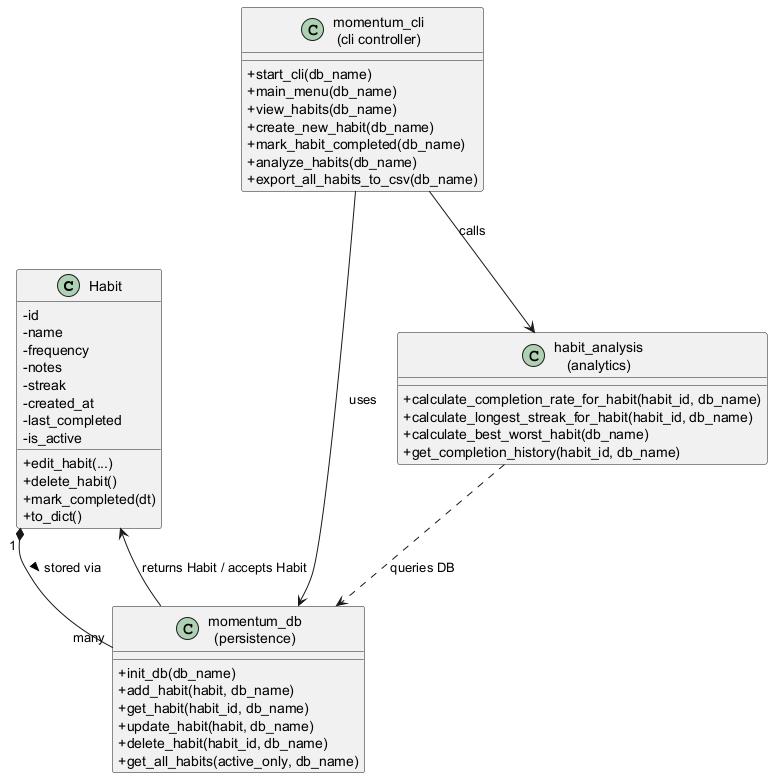

The diagram above was rendered by PlantUML. Its source (embedded in the PNG):
@startuml
skinparam classAttributeIconSize 0

class Habit {
  - id
  - name
  - frequency
  - notes
  - streak
  - created_at
  - last_completed
  - is_active
  + edit_habit(...)
  + delete_habit()
  + mark_completed(dt)
  + to_dict()
}

class "momentum_db\n(persistence)" as MomentumDB {
  + init_db(db_name)
  + add_habit(habit, db_name)
  + get_habit(habit_id, db_name)
  + update_habit(habit, db_name)
  + delete_habit(habit_id, db_name)
  + get_all_habits(active_only, db_name)
}

class "habit_analysis\n(analytics)" as HabitAnalysis {
  + calculate_completion_rate_for_habit(habit_id, db_name)
  + calculate_longest_streak_for_habit(habit_id, db_name)
  + calculate_best_worst_habit(db_name)
  + get_completion_history(habit_id, db_name)
}

class "momentum_cli\n(cli controller)" as CLI {
  + start_cli(db_name)
  + main_menu(db_name)
  + view_habits(db_name)
  + create_new_habit(db_name)
  + mark_habit_completed(db_name)
  + analyze_habits(db_name)
  + export_all_habits_to_csv(db_name)
}

Habit "1" *-- "many" MomentumDB : stored via >
MomentumDB --> Habit : returns Habit / accepts Habit
HabitAnalysis ..> MomentumDB : queries DB
CLI --> MomentumDB : uses
CLI --> HabitAnalysis : calls
@enduml